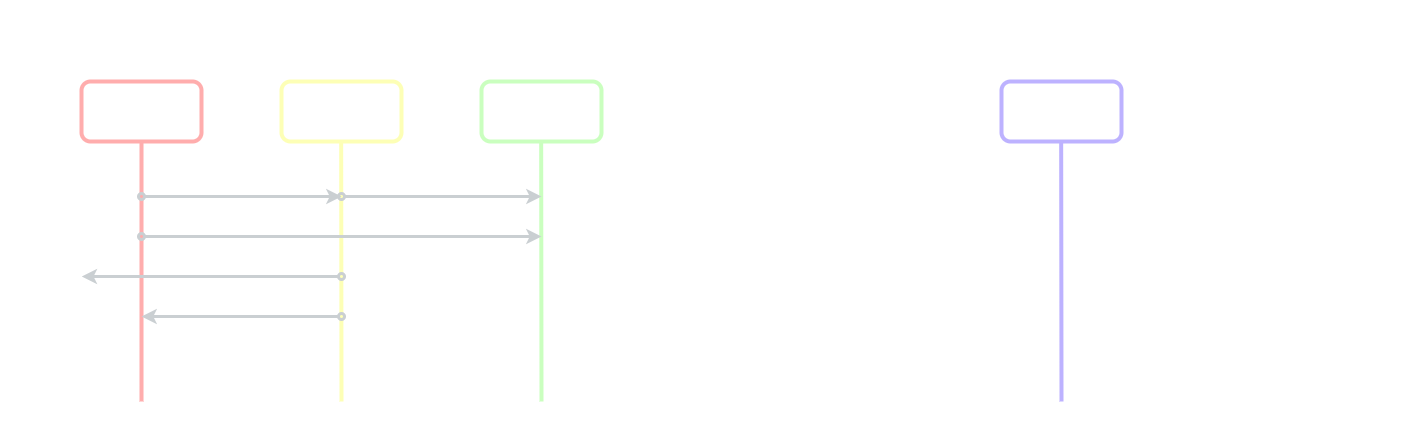

The diagram above was exported from draw.io. Its source (the exported page's mxGraphModel, read from the mxfile embedded in the PNG):
<mxGraphModel dx="868" dy="462" grid="1" gridSize="10" guides="1" tooltips="1" connect="1" arrows="1" fold="1" page="1" pageScale="1" pageWidth="827" pageHeight="1169" background="#000000" math="0" shadow="0">
  <root>
    <mxCell id="0" />
    <mxCell id="1" parent="0" />
    <mxCell id="C2M3qFRpeq717ZiV6LWK-31" value="" style="rounded=1;whiteSpace=wrap;html=1;dashed=1;strokeWidth=2;shadow=0;sketch=0;glass=0;fillColor=none;strokeColor=#FFFFFF;" parent="1" vertex="1">
      <mxGeometry x="760" y="360" width="680" height="440" as="geometry" />
    </mxCell>
    <mxCell id="C2M3qFRpeq717ZiV6LWK-9" value="" style="rounded=1;whiteSpace=wrap;html=1;dashed=1;strokeWidth=2;shadow=0;sketch=0;glass=0;fillColor=none;strokeColor=#FFFFFF;" parent="1" vertex="1">
      <mxGeometry x="40" y="360" width="680" height="440" as="geometry" />
    </mxCell>
    <mxCell id="C2M3qFRpeq717ZiV6LWK-1" value="" style="rounded=1;whiteSpace=wrap;html=1;strokeWidth=4;fillColor=none;strokeColor=#FFADAD;" parent="1" vertex="1">
      <mxGeometry x="120" y="440" width="120" height="60" as="geometry" />
    </mxCell>
    <mxCell id="C2M3qFRpeq717ZiV6LWK-2" value="" style="rounded=1;whiteSpace=wrap;html=1;strokeWidth=4;fillColor=none;strokeColor=#FDFFB6;" parent="1" vertex="1">
      <mxGeometry x="320" y="440" width="120" height="60" as="geometry" />
    </mxCell>
    <mxCell id="C2M3qFRpeq717ZiV6LWK-3" value="" style="rounded=1;whiteSpace=wrap;html=1;strokeWidth=4;fillColor=none;strokeColor=#CAFFBF;" parent="1" vertex="1">
      <mxGeometry x="520" y="440" width="120" height="60" as="geometry" />
    </mxCell>
    <mxCell id="C2M3qFRpeq717ZiV6LWK-5" value="" style="endArrow=none;html=1;entryX=0.5;entryY=1;entryDx=0;entryDy=0;strokeWidth=4;strokeColor=#FFADAD;" parent="1" target="C2M3qFRpeq717ZiV6LWK-1" edge="1">
      <mxGeometry width="50" height="50" relative="1" as="geometry">
        <mxPoint x="180" y="760" as="sourcePoint" />
        <mxPoint x="400" y="590" as="targetPoint" />
      </mxGeometry>
    </mxCell>
    <mxCell id="C2M3qFRpeq717ZiV6LWK-7" value="" style="endArrow=none;html=1;entryX=0.5;entryY=1;entryDx=0;entryDy=0;strokeWidth=4;strokeColor=#FDFFB6;" parent="1" edge="1">
      <mxGeometry width="50" height="50" relative="1" as="geometry">
        <mxPoint x="380" y="760" as="sourcePoint" />
        <mxPoint x="379.65999999999997" y="500" as="targetPoint" />
      </mxGeometry>
    </mxCell>
    <mxCell id="C2M3qFRpeq717ZiV6LWK-8" value="" style="endArrow=none;html=1;entryX=0.5;entryY=1;entryDx=0;entryDy=0;strokeWidth=4;strokeColor=#CAFFBF;" parent="1" edge="1">
      <mxGeometry width="50" height="50" relative="1" as="geometry">
        <mxPoint x="580" y="760" as="sourcePoint" />
        <mxPoint x="579.6599999999999" y="500" as="targetPoint" />
      </mxGeometry>
    </mxCell>
    <mxCell id="C2M3qFRpeq717ZiV6LWK-10" value="&lt;h1&gt;&lt;font color=&quot;#ffffff&quot;&gt;Local&lt;/font&gt;&lt;/h1&gt;" style="text;html=1;strokeColor=none;fillColor=none;align=center;verticalAlign=middle;whiteSpace=wrap;rounded=0;shadow=0;glass=0;dashed=1;sketch=0;" parent="1" vertex="1">
      <mxGeometry x="320" y="380" width="120" height="40" as="geometry" />
    </mxCell>
    <mxCell id="C2M3qFRpeq717ZiV6LWK-11" value="&lt;h3&gt;&lt;font color=&quot;#ffffff&quot;&gt;Área de staging&lt;/font&gt;&lt;/h3&gt;" style="text;html=1;strokeColor=none;fillColor=none;align=center;verticalAlign=middle;whiteSpace=wrap;rounded=0;shadow=0;glass=0;dashed=1;sketch=0;" parent="1" vertex="1">
      <mxGeometry x="320" y="450" width="120" height="40" as="geometry" />
    </mxCell>
    <mxCell id="C2M3qFRpeq717ZiV6LWK-12" value="&lt;h3&gt;&lt;font color=&quot;#ffffff&quot;&gt;Repositorio local (Head)&lt;/font&gt;&lt;br&gt;&lt;/h3&gt;" style="text;html=1;strokeColor=none;fillColor=none;align=center;verticalAlign=middle;whiteSpace=wrap;rounded=0;shadow=0;glass=0;dashed=1;sketch=0;" parent="1" vertex="1">
      <mxGeometry x="520" y="450" width="120" height="40" as="geometry" />
    </mxCell>
    <mxCell id="C2M3qFRpeq717ZiV6LWK-13" value="&lt;h3&gt;&lt;font color=&quot;#ffffff&quot;&gt;Directorio de trabajo&lt;/font&gt;&lt;br&gt;&lt;/h3&gt;" style="text;html=1;strokeColor=none;fillColor=none;align=center;verticalAlign=middle;whiteSpace=wrap;rounded=0;shadow=0;glass=0;dashed=1;sketch=0;" parent="1" vertex="1">
      <mxGeometry x="120" y="450" width="120" height="40" as="geometry" />
    </mxCell>
    <mxCell id="C2M3qFRpeq717ZiV6LWK-14" value="" style="endArrow=classic;html=1;strokeWidth=3;strokeColor=#CACFD2;startArrow=oval;startFill=0;" parent="1" edge="1">
      <mxGeometry width="50" height="50" relative="1" as="geometry">
        <mxPoint x="180" y="555" as="sourcePoint" />
        <mxPoint x="380" y="555" as="targetPoint" />
      </mxGeometry>
    </mxCell>
    <mxCell id="C2M3qFRpeq717ZiV6LWK-15" value="" style="endArrow=classic;html=1;strokeWidth=3;strokeColor=#CACFD2;startArrow=oval;startFill=0;" parent="1" edge="1">
      <mxGeometry width="50" height="50" relative="1" as="geometry">
        <mxPoint x="380" y="555" as="sourcePoint" />
        <mxPoint x="580" y="555" as="targetPoint" />
      </mxGeometry>
    </mxCell>
    <mxCell id="C2M3qFRpeq717ZiV6LWK-17" value="&lt;font style=&quot;font-size: 12px&quot; color=&quot;#ffffff&quot;&gt;&lt;b&gt;git add&lt;/b&gt;&lt;/font&gt;" style="text;html=1;strokeColor=none;fillColor=none;align=center;verticalAlign=middle;whiteSpace=wrap;rounded=0;shadow=0;glass=0;dashed=1;sketch=0;" parent="1" vertex="1">
      <mxGeometry x="240" y="534" width="80" height="20" as="geometry" />
    </mxCell>
    <mxCell id="C2M3qFRpeq717ZiV6LWK-18" value="&lt;b&gt;&lt;font color=&quot;#ffffff&quot;&gt;git commit&lt;/font&gt;&lt;/b&gt;" style="text;html=1;strokeColor=none;fillColor=none;align=center;verticalAlign=middle;whiteSpace=wrap;rounded=0;shadow=0;glass=0;dashed=1;sketch=0;" parent="1" vertex="1">
      <mxGeometry x="420" y="534" width="80" height="20" as="geometry" />
    </mxCell>
    <mxCell id="C2M3qFRpeq717ZiV6LWK-20" value="" style="endArrow=oval;html=1;strokeWidth=3;startArrow=classic;startFill=1;endFill=0;strokeColor=#CACFD2;" parent="1" edge="1">
      <mxGeometry width="50" height="50" relative="1" as="geometry">
        <mxPoint x="180" y="675" as="sourcePoint" />
        <mxPoint x="380" y="675" as="targetPoint" />
      </mxGeometry>
    </mxCell>
    <mxCell id="C2M3qFRpeq717ZiV6LWK-21" value="&lt;font style=&quot;font-size: 12px&quot; color=&quot;#ffffff&quot;&gt;&lt;b&gt;git rm --cached&lt;/b&gt;&lt;/font&gt;" style="text;html=1;strokeColor=none;fillColor=none;align=center;verticalAlign=middle;whiteSpace=wrap;rounded=0;shadow=0;glass=0;dashed=1;sketch=0;" parent="1" vertex="1">
      <mxGeometry x="230" y="654" width="100" height="20" as="geometry" />
    </mxCell>
    <mxCell id="C2M3qFRpeq717ZiV6LWK-22" value="" style="endArrow=oval;html=1;strokeWidth=3;startArrow=classic;startFill=1;endFill=0;strokeColor=#CACFD2;exitX=0.118;exitY=0.625;exitDx=0;exitDy=0;exitPerimeter=0;" parent="1" source="C2M3qFRpeq717ZiV6LWK-9" edge="1">
      <mxGeometry width="50" height="50" relative="1" as="geometry">
        <mxPoint x="160" y="635" as="sourcePoint" />
        <mxPoint x="380" y="635" as="targetPoint" />
      </mxGeometry>
    </mxCell>
    <mxCell id="C2M3qFRpeq717ZiV6LWK-23" value="&lt;font style=&quot;font-size: 12px&quot; color=&quot;#ffffff&quot;&gt;&lt;b&gt;git rm --force&lt;/b&gt;&lt;/font&gt;" style="text;html=1;strokeColor=none;fillColor=none;align=center;verticalAlign=middle;whiteSpace=wrap;rounded=0;shadow=0;glass=0;dashed=1;sketch=0;" parent="1" vertex="1">
      <mxGeometry x="230" y="614" width="100" height="20" as="geometry" />
    </mxCell>
    <mxCell id="C2M3qFRpeq717ZiV6LWK-24" value="" style="endArrow=classic;html=1;strokeWidth=3;startArrow=oval;startFill=0;endFill=1;strokeColor=#CACFD2;" parent="1" edge="1">
      <mxGeometry width="50" height="50" relative="1" as="geometry">
        <mxPoint x="180" y="595" as="sourcePoint" />
        <mxPoint x="580" y="595" as="targetPoint" />
      </mxGeometry>
    </mxCell>
    <mxCell id="C2M3qFRpeq717ZiV6LWK-25" value="&lt;font style=&quot;font-size: 12px&quot; color=&quot;#ffffff&quot;&gt;&lt;b&gt;git commit --all&lt;/b&gt;&lt;/font&gt;" style="text;html=1;strokeColor=none;fillColor=none;align=center;verticalAlign=middle;whiteSpace=wrap;rounded=0;shadow=0;glass=0;dashed=1;sketch=0;" parent="1" vertex="1">
      <mxGeometry x="230" y="573.5" width="100" height="20" as="geometry" />
    </mxCell>
    <mxCell id="C2M3qFRpeq717ZiV6LWK-27" value="&lt;h1&gt;&lt;font color=&quot;#ffffff&quot;&gt;Remoto&lt;/font&gt;&lt;/h1&gt;" style="text;html=1;strokeColor=none;fillColor=none;align=center;verticalAlign=middle;whiteSpace=wrap;rounded=0;shadow=0;glass=0;dashed=1;sketch=0;" parent="1" vertex="1">
      <mxGeometry x="1040" y="380" width="120" height="40" as="geometry" />
    </mxCell>
    <mxCell id="FsEZ7rNTH28DNHUTF-0t-1" value="" style="rounded=1;whiteSpace=wrap;html=1;strokeWidth=4;fillColor=none;strokeColor=#BDB2FF;" parent="1" vertex="1">
      <mxGeometry x="1040" y="440" width="120" height="60" as="geometry" />
    </mxCell>
    <mxCell id="FsEZ7rNTH28DNHUTF-0t-2" value="" style="endArrow=none;html=1;entryX=0.5;entryY=1;entryDx=0;entryDy=0;strokeWidth=4;strokeColor=#BDB2FF;" parent="1" edge="1">
      <mxGeometry width="50" height="50" relative="1" as="geometry">
        <mxPoint x="1100.0000000000002" y="760" as="sourcePoint" />
        <mxPoint x="1099.6599999999999" y="500" as="targetPoint" />
      </mxGeometry>
    </mxCell>
    <mxCell id="FsEZ7rNTH28DNHUTF-0t-3" value="&lt;h3&gt;&lt;font color=&quot;#ffffff&quot;&gt;Repositorio remoto (Master/Origin)&lt;/font&gt;&lt;br&gt;&lt;/h3&gt;" style="text;html=1;fillColor=none;align=center;verticalAlign=middle;whiteSpace=wrap;rounded=0;shadow=0;glass=0;dashed=1;sketch=0;" parent="1" vertex="1">
      <mxGeometry x="1040" y="450" width="120" height="40" as="geometry" />
    </mxCell>
  </root>
</mxGraphModel>